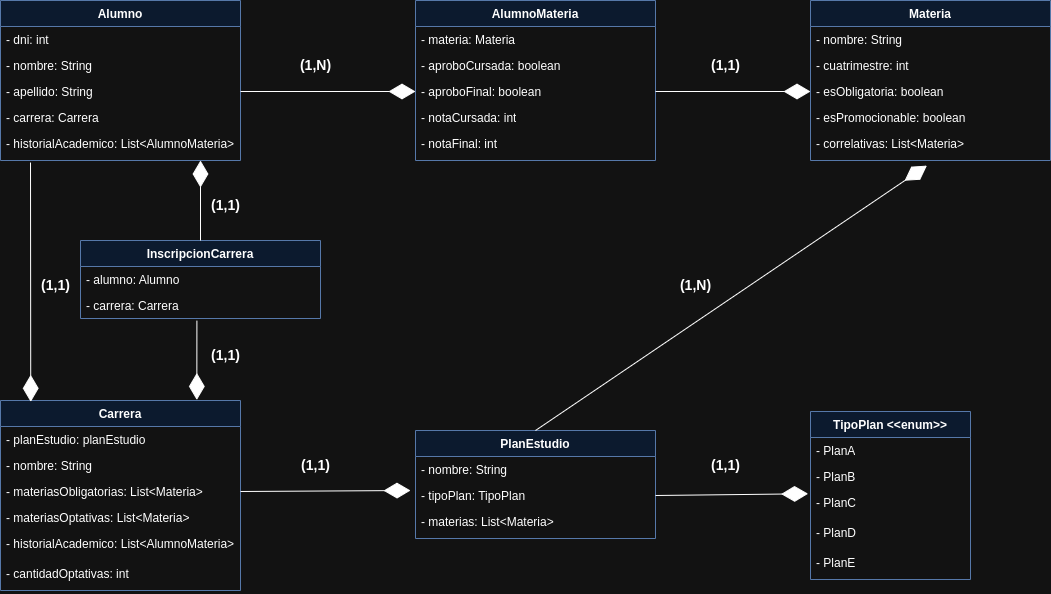

The diagram above was exported from draw.io. Its source (the exported page's mxGraphModel, read from the mxfile embedded in the PNG):
<mxGraphModel dx="1463" dy="698" grid="1" gridSize="10" guides="1" tooltips="1" connect="1" arrows="1" fold="1" page="1" pageScale="1" pageWidth="850" pageHeight="1100" math="0" shadow="0" extFonts="Permanent Marker^https://fonts.googleapis.com/css?family=Permanent+Marker">
  <root>
    <mxCell id="0" />
    <mxCell id="1" parent="0" />
    <mxCell id="td-y_DkXFO7DSDkBUOIQ-5" value="Alumno" style="swimlane;fontStyle=1;align=center;verticalAlign=top;childLayout=stackLayout;horizontal=1;startSize=26;horizontalStack=0;resizeParent=1;resizeParentMax=0;resizeLast=0;collapsible=1;marginBottom=0;whiteSpace=wrap;html=1;fillColor=#dae8fc;strokeColor=#6c8ebf;" vertex="1" parent="1">
      <mxGeometry x="10" y="70" width="240" height="160" as="geometry" />
    </mxCell>
    <mxCell id="td-y_DkXFO7DSDkBUOIQ-6" value="- dni: int" style="text;strokeColor=none;fillColor=none;align=left;verticalAlign=top;spacingLeft=4;spacingRight=4;overflow=hidden;rotatable=0;points=[[0,0.5],[1,0.5]];portConstraint=eastwest;whiteSpace=wrap;html=1;" vertex="1" parent="td-y_DkXFO7DSDkBUOIQ-5">
      <mxGeometry y="26" width="240" height="26" as="geometry" />
    </mxCell>
    <mxCell id="td-y_DkXFO7DSDkBUOIQ-9" value="- nombre: String" style="text;strokeColor=none;fillColor=none;align=left;verticalAlign=top;spacingLeft=4;spacingRight=4;overflow=hidden;rotatable=0;points=[[0,0.5],[1,0.5]];portConstraint=eastwest;whiteSpace=wrap;html=1;" vertex="1" parent="td-y_DkXFO7DSDkBUOIQ-5">
      <mxGeometry y="52" width="240" height="26" as="geometry" />
    </mxCell>
    <mxCell id="td-y_DkXFO7DSDkBUOIQ-10" value="- apellido: String" style="text;strokeColor=none;fillColor=none;align=left;verticalAlign=top;spacingLeft=4;spacingRight=4;overflow=hidden;rotatable=0;points=[[0,0.5],[1,0.5]];portConstraint=eastwest;whiteSpace=wrap;html=1;" vertex="1" parent="td-y_DkXFO7DSDkBUOIQ-5">
      <mxGeometry y="78" width="240" height="26" as="geometry" />
    </mxCell>
    <mxCell id="td-y_DkXFO7DSDkBUOIQ-11" value="- carrera: Carrera" style="text;strokeColor=none;fillColor=none;align=left;verticalAlign=top;spacingLeft=4;spacingRight=4;overflow=hidden;rotatable=0;points=[[0,0.5],[1,0.5]];portConstraint=eastwest;whiteSpace=wrap;html=1;" vertex="1" parent="td-y_DkXFO7DSDkBUOIQ-5">
      <mxGeometry y="104" width="240" height="26" as="geometry" />
    </mxCell>
    <mxCell id="td-y_DkXFO7DSDkBUOIQ-12" value="- historialAcademico: List&amp;lt;AlumnoMateria&amp;gt;" style="text;strokeColor=none;fillColor=none;align=left;verticalAlign=top;spacingLeft=4;spacingRight=4;overflow=hidden;rotatable=0;points=[[0,0.5],[1,0.5]];portConstraint=eastwest;whiteSpace=wrap;html=1;" vertex="1" parent="td-y_DkXFO7DSDkBUOIQ-5">
      <mxGeometry y="130" width="240" height="30" as="geometry" />
    </mxCell>
    <mxCell id="td-y_DkXFO7DSDkBUOIQ-18" value="Carrera" style="swimlane;fontStyle=1;align=center;verticalAlign=top;childLayout=stackLayout;horizontal=1;startSize=26;horizontalStack=0;resizeParent=1;resizeParentMax=0;resizeLast=0;collapsible=1;marginBottom=0;whiteSpace=wrap;html=1;fillColor=#dae8fc;strokeColor=#6c8ebf;" vertex="1" parent="1">
      <mxGeometry x="10" y="470" width="240" height="190" as="geometry" />
    </mxCell>
    <mxCell id="td-y_DkXFO7DSDkBUOIQ-19" value="- planEstudio: planEstudio" style="text;strokeColor=none;fillColor=none;align=left;verticalAlign=top;spacingLeft=4;spacingRight=4;overflow=hidden;rotatable=0;points=[[0,0.5],[1,0.5]];portConstraint=eastwest;whiteSpace=wrap;html=1;" vertex="1" parent="td-y_DkXFO7DSDkBUOIQ-18">
      <mxGeometry y="26" width="240" height="26" as="geometry" />
    </mxCell>
    <mxCell id="td-y_DkXFO7DSDkBUOIQ-20" value="- nombre: String" style="text;strokeColor=none;fillColor=none;align=left;verticalAlign=top;spacingLeft=4;spacingRight=4;overflow=hidden;rotatable=0;points=[[0,0.5],[1,0.5]];portConstraint=eastwest;whiteSpace=wrap;html=1;" vertex="1" parent="td-y_DkXFO7DSDkBUOIQ-18">
      <mxGeometry y="52" width="240" height="26" as="geometry" />
    </mxCell>
    <mxCell id="td-y_DkXFO7DSDkBUOIQ-21" value="- materiasObligatorias: List&amp;lt;Materia&amp;gt;" style="text;strokeColor=none;fillColor=none;align=left;verticalAlign=top;spacingLeft=4;spacingRight=4;overflow=hidden;rotatable=0;points=[[0,0.5],[1,0.5]];portConstraint=eastwest;whiteSpace=wrap;html=1;" vertex="1" parent="td-y_DkXFO7DSDkBUOIQ-18">
      <mxGeometry y="78" width="240" height="26" as="geometry" />
    </mxCell>
    <mxCell id="td-y_DkXFO7DSDkBUOIQ-22" value="- materiasOptativas: List&amp;lt;Materia&amp;gt;" style="text;strokeColor=none;fillColor=none;align=left;verticalAlign=top;spacingLeft=4;spacingRight=4;overflow=hidden;rotatable=0;points=[[0,0.5],[1,0.5]];portConstraint=eastwest;whiteSpace=wrap;html=1;" vertex="1" parent="td-y_DkXFO7DSDkBUOIQ-18">
      <mxGeometry y="104" width="240" height="26" as="geometry" />
    </mxCell>
    <mxCell id="td-y_DkXFO7DSDkBUOIQ-23" value="- historialAcademico: List&amp;lt;AlumnoMateria&amp;gt;" style="text;strokeColor=none;fillColor=none;align=left;verticalAlign=top;spacingLeft=4;spacingRight=4;overflow=hidden;rotatable=0;points=[[0,0.5],[1,0.5]];portConstraint=eastwest;whiteSpace=wrap;html=1;" vertex="1" parent="td-y_DkXFO7DSDkBUOIQ-18">
      <mxGeometry y="130" width="240" height="30" as="geometry" />
    </mxCell>
    <mxCell id="td-y_DkXFO7DSDkBUOIQ-24" value="- cantidadOptativas: int" style="text;strokeColor=none;fillColor=none;align=left;verticalAlign=top;spacingLeft=4;spacingRight=4;overflow=hidden;rotatable=0;points=[[0,0.5],[1,0.5]];portConstraint=eastwest;whiteSpace=wrap;html=1;" vertex="1" parent="td-y_DkXFO7DSDkBUOIQ-18">
      <mxGeometry y="160" width="240" height="30" as="geometry" />
    </mxCell>
    <mxCell id="td-y_DkXFO7DSDkBUOIQ-25" value="Materia" style="swimlane;fontStyle=1;align=center;verticalAlign=top;childLayout=stackLayout;horizontal=1;startSize=26;horizontalStack=0;resizeParent=1;resizeParentMax=0;resizeLast=0;collapsible=1;marginBottom=0;whiteSpace=wrap;html=1;fillColor=#dae8fc;strokeColor=#6c8ebf;" vertex="1" parent="1">
      <mxGeometry x="820" y="70" width="240" height="160" as="geometry" />
    </mxCell>
    <mxCell id="td-y_DkXFO7DSDkBUOIQ-27" value="- nombre: String" style="text;strokeColor=none;fillColor=none;align=left;verticalAlign=top;spacingLeft=4;spacingRight=4;overflow=hidden;rotatable=0;points=[[0,0.5],[1,0.5]];portConstraint=eastwest;whiteSpace=wrap;html=1;" vertex="1" parent="td-y_DkXFO7DSDkBUOIQ-25">
      <mxGeometry y="26" width="240" height="26" as="geometry" />
    </mxCell>
    <mxCell id="td-y_DkXFO7DSDkBUOIQ-28" value="- cuatrimestre: int" style="text;strokeColor=none;fillColor=none;align=left;verticalAlign=top;spacingLeft=4;spacingRight=4;overflow=hidden;rotatable=0;points=[[0,0.5],[1,0.5]];portConstraint=eastwest;whiteSpace=wrap;html=1;" vertex="1" parent="td-y_DkXFO7DSDkBUOIQ-25">
      <mxGeometry y="52" width="240" height="26" as="geometry" />
    </mxCell>
    <mxCell id="td-y_DkXFO7DSDkBUOIQ-29" value="- esObligatoria: boolean" style="text;strokeColor=none;fillColor=none;align=left;verticalAlign=top;spacingLeft=4;spacingRight=4;overflow=hidden;rotatable=0;points=[[0,0.5],[1,0.5]];portConstraint=eastwest;whiteSpace=wrap;html=1;" vertex="1" parent="td-y_DkXFO7DSDkBUOIQ-25">
      <mxGeometry y="78" width="240" height="26" as="geometry" />
    </mxCell>
    <mxCell id="td-y_DkXFO7DSDkBUOIQ-31" value="- esPromocionable: boolean" style="text;strokeColor=none;fillColor=none;align=left;verticalAlign=top;spacingLeft=4;spacingRight=4;overflow=hidden;rotatable=0;points=[[0,0.5],[1,0.5]];portConstraint=eastwest;whiteSpace=wrap;html=1;" vertex="1" parent="td-y_DkXFO7DSDkBUOIQ-25">
      <mxGeometry y="104" width="240" height="26" as="geometry" />
    </mxCell>
    <mxCell id="td-y_DkXFO7DSDkBUOIQ-30" value="- correlativas: List&amp;lt;Materia&amp;gt;" style="text;strokeColor=none;fillColor=none;align=left;verticalAlign=top;spacingLeft=4;spacingRight=4;overflow=hidden;rotatable=0;points=[[0,0.5],[1,0.5]];portConstraint=eastwest;whiteSpace=wrap;html=1;" vertex="1" parent="td-y_DkXFO7DSDkBUOIQ-25">
      <mxGeometry y="130" width="240" height="30" as="geometry" />
    </mxCell>
    <mxCell id="td-y_DkXFO7DSDkBUOIQ-32" value="PlanEstudio" style="swimlane;fontStyle=1;align=center;verticalAlign=top;childLayout=stackLayout;horizontal=1;startSize=26;horizontalStack=0;resizeParent=1;resizeParentMax=0;resizeLast=0;collapsible=1;marginBottom=0;whiteSpace=wrap;html=1;fillColor=#dae8fc;strokeColor=#6c8ebf;" vertex="1" parent="1">
      <mxGeometry x="425" y="500" width="240" height="108" as="geometry" />
    </mxCell>
    <mxCell id="td-y_DkXFO7DSDkBUOIQ-34" value="- nombre: String" style="text;strokeColor=none;fillColor=none;align=left;verticalAlign=top;spacingLeft=4;spacingRight=4;overflow=hidden;rotatable=0;points=[[0,0.5],[1,0.5]];portConstraint=eastwest;whiteSpace=wrap;html=1;" vertex="1" parent="td-y_DkXFO7DSDkBUOIQ-32">
      <mxGeometry y="26" width="240" height="26" as="geometry" />
    </mxCell>
    <mxCell id="td-y_DkXFO7DSDkBUOIQ-35" value="- tipoPlan: TipoPlan" style="text;strokeColor=none;fillColor=none;align=left;verticalAlign=top;spacingLeft=4;spacingRight=4;overflow=hidden;rotatable=0;points=[[0,0.5],[1,0.5]];portConstraint=eastwest;whiteSpace=wrap;html=1;" vertex="1" parent="td-y_DkXFO7DSDkBUOIQ-32">
      <mxGeometry y="52" width="240" height="26" as="geometry" />
    </mxCell>
    <mxCell id="td-y_DkXFO7DSDkBUOIQ-37" value="- materias: List&amp;lt;Materia&amp;gt;" style="text;strokeColor=none;fillColor=none;align=left;verticalAlign=top;spacingLeft=4;spacingRight=4;overflow=hidden;rotatable=0;points=[[0,0.5],[1,0.5]];portConstraint=eastwest;whiteSpace=wrap;html=1;" vertex="1" parent="td-y_DkXFO7DSDkBUOIQ-32">
      <mxGeometry y="78" width="240" height="30" as="geometry" />
    </mxCell>
    <mxCell id="td-y_DkXFO7DSDkBUOIQ-38" value="TipoPlan &amp;lt;&amp;lt;enum&amp;gt;&amp;gt;" style="swimlane;fontStyle=1;align=center;verticalAlign=top;childLayout=stackLayout;horizontal=1;startSize=26;horizontalStack=0;resizeParent=1;resizeParentMax=0;resizeLast=0;collapsible=1;marginBottom=0;whiteSpace=wrap;html=1;fillColor=#dae8fc;strokeColor=#6c8ebf;" vertex="1" parent="1">
      <mxGeometry x="820" y="481" width="160" height="168" as="geometry" />
    </mxCell>
    <mxCell id="td-y_DkXFO7DSDkBUOIQ-39" value="- PlanA" style="text;strokeColor=none;fillColor=none;align=left;verticalAlign=top;spacingLeft=4;spacingRight=4;overflow=hidden;rotatable=0;points=[[0,0.5],[1,0.5]];portConstraint=eastwest;whiteSpace=wrap;html=1;" vertex="1" parent="td-y_DkXFO7DSDkBUOIQ-38">
      <mxGeometry y="26" width="160" height="26" as="geometry" />
    </mxCell>
    <mxCell id="td-y_DkXFO7DSDkBUOIQ-40" value="- PlanB" style="text;strokeColor=none;fillColor=none;align=left;verticalAlign=top;spacingLeft=4;spacingRight=4;overflow=hidden;rotatable=0;points=[[0,0.5],[1,0.5]];portConstraint=eastwest;whiteSpace=wrap;html=1;" vertex="1" parent="td-y_DkXFO7DSDkBUOIQ-38">
      <mxGeometry y="52" width="160" height="26" as="geometry" />
    </mxCell>
    <mxCell id="td-y_DkXFO7DSDkBUOIQ-41" value="- PlanC" style="text;strokeColor=none;fillColor=none;align=left;verticalAlign=top;spacingLeft=4;spacingRight=4;overflow=hidden;rotatable=0;points=[[0,0.5],[1,0.5]];portConstraint=eastwest;whiteSpace=wrap;html=1;" vertex="1" parent="td-y_DkXFO7DSDkBUOIQ-38">
      <mxGeometry y="78" width="160" height="30" as="geometry" />
    </mxCell>
    <mxCell id="td-y_DkXFO7DSDkBUOIQ-42" value="- PlanD" style="text;strokeColor=none;fillColor=none;align=left;verticalAlign=top;spacingLeft=4;spacingRight=4;overflow=hidden;rotatable=0;points=[[0,0.5],[1,0.5]];portConstraint=eastwest;whiteSpace=wrap;html=1;" vertex="1" parent="td-y_DkXFO7DSDkBUOIQ-38">
      <mxGeometry y="108" width="160" height="30" as="geometry" />
    </mxCell>
    <mxCell id="td-y_DkXFO7DSDkBUOIQ-43" value="- PlanE" style="text;strokeColor=none;fillColor=none;align=left;verticalAlign=top;spacingLeft=4;spacingRight=4;overflow=hidden;rotatable=0;points=[[0,0.5],[1,0.5]];portConstraint=eastwest;whiteSpace=wrap;html=1;" vertex="1" parent="td-y_DkXFO7DSDkBUOIQ-38">
      <mxGeometry y="138" width="160" height="30" as="geometry" />
    </mxCell>
    <mxCell id="td-y_DkXFO7DSDkBUOIQ-44" value="AlumnoMateria" style="swimlane;fontStyle=1;align=center;verticalAlign=top;childLayout=stackLayout;horizontal=1;startSize=26;horizontalStack=0;resizeParent=1;resizeParentMax=0;resizeLast=0;collapsible=1;marginBottom=0;whiteSpace=wrap;html=1;fillColor=#dae8fc;strokeColor=#6c8ebf;" vertex="1" parent="1">
      <mxGeometry x="425" y="70" width="240" height="160" as="geometry" />
    </mxCell>
    <mxCell id="td-y_DkXFO7DSDkBUOIQ-45" value="- materia: Materia" style="text;strokeColor=none;fillColor=none;align=left;verticalAlign=top;spacingLeft=4;spacingRight=4;overflow=hidden;rotatable=0;points=[[0,0.5],[1,0.5]];portConstraint=eastwest;whiteSpace=wrap;html=1;" vertex="1" parent="td-y_DkXFO7DSDkBUOIQ-44">
      <mxGeometry y="26" width="240" height="26" as="geometry" />
    </mxCell>
    <mxCell id="td-y_DkXFO7DSDkBUOIQ-46" value="- aproboCursada: boolean" style="text;strokeColor=none;fillColor=none;align=left;verticalAlign=top;spacingLeft=4;spacingRight=4;overflow=hidden;rotatable=0;points=[[0,0.5],[1,0.5]];portConstraint=eastwest;whiteSpace=wrap;html=1;" vertex="1" parent="td-y_DkXFO7DSDkBUOIQ-44">
      <mxGeometry y="52" width="240" height="26" as="geometry" />
    </mxCell>
    <mxCell id="td-y_DkXFO7DSDkBUOIQ-47" value="- aproboFinal: boolean" style="text;strokeColor=none;fillColor=none;align=left;verticalAlign=top;spacingLeft=4;spacingRight=4;overflow=hidden;rotatable=0;points=[[0,0.5],[1,0.5]];portConstraint=eastwest;whiteSpace=wrap;html=1;" vertex="1" parent="td-y_DkXFO7DSDkBUOIQ-44">
      <mxGeometry y="78" width="240" height="26" as="geometry" />
    </mxCell>
    <mxCell id="td-y_DkXFO7DSDkBUOIQ-48" value="- notaCursada: int" style="text;strokeColor=none;fillColor=none;align=left;verticalAlign=top;spacingLeft=4;spacingRight=4;overflow=hidden;rotatable=0;points=[[0,0.5],[1,0.5]];portConstraint=eastwest;whiteSpace=wrap;html=1;" vertex="1" parent="td-y_DkXFO7DSDkBUOIQ-44">
      <mxGeometry y="104" width="240" height="26" as="geometry" />
    </mxCell>
    <mxCell id="td-y_DkXFO7DSDkBUOIQ-49" value="- notaFinal: int" style="text;strokeColor=none;fillColor=none;align=left;verticalAlign=top;spacingLeft=4;spacingRight=4;overflow=hidden;rotatable=0;points=[[0,0.5],[1,0.5]];portConstraint=eastwest;whiteSpace=wrap;html=1;" vertex="1" parent="td-y_DkXFO7DSDkBUOIQ-44">
      <mxGeometry y="130" width="240" height="30" as="geometry" />
    </mxCell>
    <mxCell id="td-y_DkXFO7DSDkBUOIQ-50" value="InscripcionCarrera" style="swimlane;fontStyle=1;align=center;verticalAlign=top;childLayout=stackLayout;horizontal=1;startSize=26;horizontalStack=0;resizeParent=1;resizeParentMax=0;resizeLast=0;collapsible=1;marginBottom=0;whiteSpace=wrap;html=1;fillColor=#dae8fc;strokeColor=#6c8ebf;" vertex="1" parent="1">
      <mxGeometry x="90" y="310" width="240" height="78" as="geometry" />
    </mxCell>
    <mxCell id="td-y_DkXFO7DSDkBUOIQ-51" value="- alumno: Alumno" style="text;strokeColor=none;fillColor=none;align=left;verticalAlign=top;spacingLeft=4;spacingRight=4;overflow=hidden;rotatable=0;points=[[0,0.5],[1,0.5]];portConstraint=eastwest;whiteSpace=wrap;html=1;" vertex="1" parent="td-y_DkXFO7DSDkBUOIQ-50">
      <mxGeometry y="26" width="240" height="26" as="geometry" />
    </mxCell>
    <mxCell id="td-y_DkXFO7DSDkBUOIQ-52" value="- carrera: Carrera" style="text;strokeColor=none;fillColor=none;align=left;verticalAlign=top;spacingLeft=4;spacingRight=4;overflow=hidden;rotatable=0;points=[[0,0.5],[1,0.5]];portConstraint=eastwest;whiteSpace=wrap;html=1;" vertex="1" parent="td-y_DkXFO7DSDkBUOIQ-50">
      <mxGeometry y="52" width="240" height="26" as="geometry" />
    </mxCell>
    <mxCell id="td-y_DkXFO7DSDkBUOIQ-54" value="" style="endArrow=diamondThin;endFill=1;endSize=24;html=1;rounded=0;entryX=0.126;entryY=0.007;entryDx=0;entryDy=0;entryPerimeter=0;" edge="1" parent="1" target="td-y_DkXFO7DSDkBUOIQ-18">
      <mxGeometry width="160" relative="1" as="geometry">
        <mxPoint x="40" y="232" as="sourcePoint" />
        <mxPoint x="310" y="350" as="targetPoint" />
      </mxGeometry>
    </mxCell>
    <mxCell id="td-y_DkXFO7DSDkBUOIQ-56" value="" style="endArrow=diamondThin;endFill=1;endSize=24;html=1;rounded=0;exitX=1;exitY=0.5;exitDx=0;exitDy=0;entryX=0;entryY=0.5;entryDx=0;entryDy=0;" edge="1" parent="1" source="td-y_DkXFO7DSDkBUOIQ-10" target="td-y_DkXFO7DSDkBUOIQ-47">
      <mxGeometry width="160" relative="1" as="geometry">
        <mxPoint x="220" y="350" as="sourcePoint" />
        <mxPoint x="380" y="350" as="targetPoint" />
      </mxGeometry>
    </mxCell>
    <mxCell id="td-y_DkXFO7DSDkBUOIQ-57" value="" style="endArrow=diamondThin;endFill=1;endSize=24;html=1;rounded=0;exitX=1;exitY=0.5;exitDx=0;exitDy=0;entryX=0;entryY=0.5;entryDx=0;entryDy=0;" edge="1" parent="1" source="td-y_DkXFO7DSDkBUOIQ-47" target="td-y_DkXFO7DSDkBUOIQ-29">
      <mxGeometry width="160" relative="1" as="geometry">
        <mxPoint x="450" y="350" as="sourcePoint" />
        <mxPoint x="610" y="350" as="targetPoint" />
      </mxGeometry>
    </mxCell>
    <mxCell id="td-y_DkXFO7DSDkBUOIQ-58" value="" style="endArrow=diamondThin;endFill=1;endSize=24;html=1;rounded=0;exitX=1;exitY=0.5;exitDx=0;exitDy=0;" edge="1" parent="1" source="td-y_DkXFO7DSDkBUOIQ-21">
      <mxGeometry width="160" relative="1" as="geometry">
        <mxPoint x="450" y="420" as="sourcePoint" />
        <mxPoint x="420" y="560" as="targetPoint" />
      </mxGeometry>
    </mxCell>
    <mxCell id="td-y_DkXFO7DSDkBUOIQ-59" value="" style="endArrow=diamondThin;endFill=1;endSize=24;html=1;rounded=0;exitX=1;exitY=0.5;exitDx=0;exitDy=0;entryX=-0.015;entryY=0.142;entryDx=0;entryDy=0;entryPerimeter=0;" edge="1" parent="1" source="td-y_DkXFO7DSDkBUOIQ-35" target="td-y_DkXFO7DSDkBUOIQ-41">
      <mxGeometry width="160" relative="1" as="geometry">
        <mxPoint x="450" y="420" as="sourcePoint" />
        <mxPoint x="610" y="420" as="targetPoint" />
      </mxGeometry>
    </mxCell>
    <mxCell id="td-y_DkXFO7DSDkBUOIQ-60" value="" style="endArrow=diamondThin;endFill=1;endSize=24;html=1;rounded=0;entryX=0.485;entryY=1.171;entryDx=0;entryDy=0;entryPerimeter=0;exitX=0.5;exitY=0;exitDx=0;exitDy=0;" edge="1" parent="1" source="td-y_DkXFO7DSDkBUOIQ-32" target="td-y_DkXFO7DSDkBUOIQ-30">
      <mxGeometry width="160" relative="1" as="geometry">
        <mxPoint x="450" y="420" as="sourcePoint" />
        <mxPoint x="610" y="420" as="targetPoint" />
      </mxGeometry>
    </mxCell>
    <mxCell id="td-y_DkXFO7DSDkBUOIQ-61" value="" style="endArrow=diamondThin;endFill=1;endSize=24;html=1;rounded=0;exitX=0.5;exitY=0;exitDx=0;exitDy=0;" edge="1" parent="1" source="td-y_DkXFO7DSDkBUOIQ-50">
      <mxGeometry width="160" relative="1" as="geometry">
        <mxPoint x="450" y="420" as="sourcePoint" />
        <mxPoint x="210" y="230" as="targetPoint" />
      </mxGeometry>
    </mxCell>
    <mxCell id="td-y_DkXFO7DSDkBUOIQ-62" value="" style="endArrow=diamondThin;endFill=1;endSize=24;html=1;rounded=0;exitX=0.485;exitY=1.082;exitDx=0;exitDy=0;exitPerimeter=0;entryX=0.818;entryY=-0.003;entryDx=0;entryDy=0;entryPerimeter=0;" edge="1" parent="1" source="td-y_DkXFO7DSDkBUOIQ-52" target="td-y_DkXFO7DSDkBUOIQ-18">
      <mxGeometry width="160" relative="1" as="geometry">
        <mxPoint x="450" y="420" as="sourcePoint" />
        <mxPoint x="610" y="420" as="targetPoint" />
      </mxGeometry>
    </mxCell>
    <mxCell id="td-y_DkXFO7DSDkBUOIQ-63" value="&lt;font style=&quot;font-size: 14px;&quot;&gt;&lt;b&gt;(1,1)&lt;/b&gt;&lt;/font&gt;" style="text;html=1;align=center;verticalAlign=middle;resizable=0;points=[];autosize=1;strokeColor=none;fillColor=none;" vertex="1" parent="1">
      <mxGeometry x="40" y="340" width="50" height="30" as="geometry" />
    </mxCell>
    <mxCell id="td-y_DkXFO7DSDkBUOIQ-64" value="&lt;font style=&quot;font-size: 14px;&quot;&gt;&lt;b&gt;(1,1)&lt;/b&gt;&lt;/font&gt;" style="text;html=1;align=center;verticalAlign=middle;resizable=0;points=[];autosize=1;strokeColor=none;fillColor=none;" vertex="1" parent="1">
      <mxGeometry x="210" y="260" width="50" height="30" as="geometry" />
    </mxCell>
    <mxCell id="td-y_DkXFO7DSDkBUOIQ-65" value="&lt;font style=&quot;font-size: 14px;&quot;&gt;&lt;b&gt;(1,1)&lt;/b&gt;&lt;/font&gt;" style="text;html=1;align=center;verticalAlign=middle;resizable=0;points=[];autosize=1;strokeColor=none;fillColor=none;" vertex="1" parent="1">
      <mxGeometry x="210" y="410" width="50" height="30" as="geometry" />
    </mxCell>
    <mxCell id="td-y_DkXFO7DSDkBUOIQ-66" value="&lt;font style=&quot;font-size: 14px;&quot;&gt;&lt;b&gt;(1,N)&lt;/b&gt;&lt;/font&gt;" style="text;html=1;align=center;verticalAlign=middle;resizable=0;points=[];autosize=1;strokeColor=none;fillColor=none;" vertex="1" parent="1">
      <mxGeometry x="300" y="120" width="50" height="30" as="geometry" />
    </mxCell>
    <mxCell id="td-y_DkXFO7DSDkBUOIQ-67" value="&lt;font style=&quot;font-size: 14px;&quot;&gt;&lt;b&gt;(1,1)&lt;/b&gt;&lt;/font&gt;" style="text;html=1;align=center;verticalAlign=middle;resizable=0;points=[];autosize=1;strokeColor=none;fillColor=none;" vertex="1" parent="1">
      <mxGeometry x="710" y="120" width="50" height="30" as="geometry" />
    </mxCell>
    <mxCell id="td-y_DkXFO7DSDkBUOIQ-68" value="&lt;font style=&quot;font-size: 14px;&quot;&gt;&lt;b&gt;(1,1)&lt;/b&gt;&lt;/font&gt;" style="text;html=1;align=center;verticalAlign=middle;resizable=0;points=[];autosize=1;strokeColor=none;fillColor=none;" vertex="1" parent="1">
      <mxGeometry x="300" y="520" width="50" height="30" as="geometry" />
    </mxCell>
    <mxCell id="td-y_DkXFO7DSDkBUOIQ-69" value="&lt;font style=&quot;font-size: 14px;&quot;&gt;&lt;b&gt;(1,1)&lt;/b&gt;&lt;/font&gt;" style="text;html=1;align=center;verticalAlign=middle;resizable=0;points=[];autosize=1;strokeColor=none;fillColor=none;" vertex="1" parent="1">
      <mxGeometry x="710" y="520" width="50" height="30" as="geometry" />
    </mxCell>
    <mxCell id="td-y_DkXFO7DSDkBUOIQ-70" value="&lt;font style=&quot;font-size: 14px;&quot;&gt;&lt;b&gt;(1,N)&lt;/b&gt;&lt;/font&gt;" style="text;html=1;align=center;verticalAlign=middle;resizable=0;points=[];autosize=1;strokeColor=none;fillColor=none;" vertex="1" parent="1">
      <mxGeometry x="680" y="340" width="50" height="30" as="geometry" />
    </mxCell>
  </root>
</mxGraphModel>